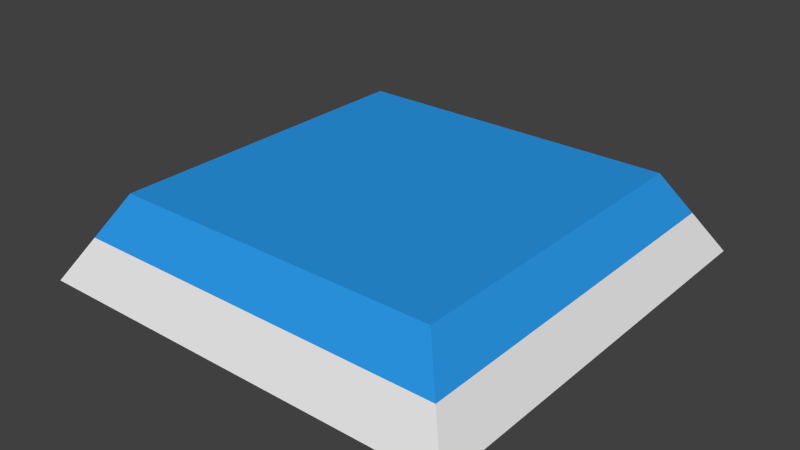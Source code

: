 # Source: turret1.blend  (saved by Blender 2.75.0; exported with 4.5.12 LTS)
import bpy
from mathutils import Matrix  # noqa: F401  (used for matrix-valued properties, if any)

bpy.ops.wm.read_factory_settings(use_empty=True)
scene = bpy.context.scene
scene.name = 'Scene'

# ---- collections
col_collection_1 = bpy.data.collections.new('Collection 1'); scene.collection.children.link(col_collection_1)

# ---- materials (node trees are filled in below, after node groups)
mat_turretmaterial = bpy.data.materials.new('TurretMaterial')
mat_turretmaterial.alpha_threshold = 0.0
mat_turretmaterial.use_transparent_shadow = False
mat_turretmaterial.diffuse_color = (0.02482, 0.3143, 0.8, 1.0)
mat_turretmaterial.roughness = 0.5
mat_glowmaterial = bpy.data.materials.new('GlowMaterial')
mat_glowmaterial.alpha_threshold = 0.0
mat_glowmaterial.use_transparent_shadow = False
mat_glowmaterial.roughness = 0.5

# ---- material node trees

# ---- world
world_world = bpy.data.worlds.new('World'); scene.world = world_world
world_world.color = (0.05088, 0.05088, 0.05088)
world_world.use_sun_shadow = False
world_world.sun_shadow_jitter_overblur = 0.0
world_world.cycles.sampling_method = 'MANUAL'
world_world.cycles.sample_map_resolution = 256

# ---- meshes
me_cube_030 = bpy.data.meshes.new('Cube.030')
me_cube_030.from_pydata([(-1.3, -1.3, -0.2), (-1.0, -1.0, 0.3), (-1.3, 1.3, -0.2), (-1.0, 1.0, 0.3), (1.3, -1.3, -0.2), (1.0, -1.0, 0.3), (1.3, 1.3, -0.2), (1.0, 1.0, 0.3), (-1.15, -1.15, 0.05), (-1.15, 1.15, 0.05), (1.15, 1.15, 0.05), (1.15, -1.15, 0.05)], [], [(8, 9, 2, 0), (9, 10, 6, 2), (10, 11, 4, 6), (11, 8, 0, 4), (0, 2, 6, 4), (5, 7, 3, 1), (5, 1, 8, 11), (7, 5, 11, 10), (3, 7, 10, 9), (1, 3, 9, 8)])
me_cube_030.polygons.foreach_set('material_index', [1, 1, 1, 1, 0, 0, 0, 0, 0, 0])
me_cube_030.materials.append(mat_turretmaterial)
me_cube_030.materials.append(mat_glowmaterial)
me_cube_030.use_remesh_preserve_volume = False
me_cube_030.use_remesh_preserve_attributes = False
me_cube_030.use_mirror_vertex_groups = False
me_cube_030.update()

# ---- objects
ob_cube_017 = bpy.data.objects.new('Cube.017', me_cube_030)

# ---- transforms, parenting, visibility, modifiers, constraints
ob_cube_017.location = (0.0, 0.0, 0.0)
ob_cube_017.scale = (0.8, 0.8, 0.8)
ob_cube_017.lineart.crease_threshold = 0.0

# ---- collection membership
col_collection_1.objects.link(ob_cube_017)

# ---- scene / render settings (as saved in the file)
scene.frame_start = 1; scene.frame_end = 250; scene.frame_set(1)
scene.render.engine = 'BLENDER_EEVEE_NEXT'
scene.render.resolution_percentage = 50
scene.render.dither_intensity = 0.0
scene.cycles.use_denoising = False
scene.cycles.samples = 10
scene.cycles.sampling_pattern = 'TABULATED_SOBOL'
scene.cycles.light_sampling_threshold = 0.0
scene.cycles.use_adaptive_sampling = False
scene.cycles.use_light_tree = False
scene.cycles.blur_glossy = 0.0
scene.cycles.pixel_filter_type = 'GAUSSIAN'
scene.cycles.sample_clamp_indirect = 0.0
scene.view_settings.view_transform = 'Standard'
bpy.context.view_layer.update()

# ---- added for rendering (the .blend has no active camera and no usable light): camera, sun
cam_auto = bpy.data.cameras.new('AutoCamera')
cam_auto.lens = 50.0
cam_auto.sensor_width = 36.0
cam_auto.clip_end = 1000.0
ob_auto_camera = bpy.data.objects.new('AutoCamera', cam_auto)
scene.collection.objects.link(ob_auto_camera)
ob_auto_camera.location = (2.74666, -3.29599, 2.23732)
ob_auto_camera.rotation_euler = (1.09748, -7.21219e-08, 0.694738)
scene.camera = ob_auto_camera
light_auto_sun = bpy.data.lights.new('AutoSun', 'SUN')
light_auto_sun.energy = 3.0
light_auto_sun.angle = 0.0523599
ob_auto_sun = bpy.data.objects.new('AutoSun', light_auto_sun)
scene.collection.objects.link(ob_auto_sun)
ob_auto_sun.rotation_euler = (0.872665, 0.174533, 0.523599)
bpy.context.view_layer.update()

